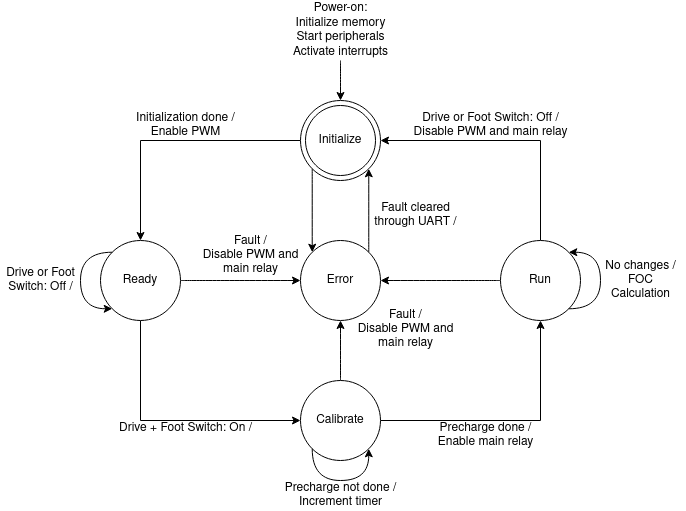

The diagram above was exported from draw.io. Its source (the exported page's mxGraphModel, read from the mxfile embedded in the PNG):
<mxGraphModel dx="1422" dy="739" grid="1" gridSize="10" guides="1" tooltips="1" connect="1" arrows="1" fold="1" page="1" pageScale="1" pageWidth="1169" pageHeight="827" math="0" shadow="0">
  <root>
    <mxCell id="0" />
    <mxCell id="1" parent="0" />
    <mxCell id="2" value="" style="edgeStyle=orthogonalEdgeStyle;rounded=0;orthogonalLoop=1;jettySize=auto;html=1;" edge="1" source="4" target="8" parent="1">
      <mxGeometry relative="1" as="geometry" />
    </mxCell>
    <mxCell id="3" style="edgeStyle=orthogonalEdgeStyle;curved=1;orthogonalLoop=1;jettySize=auto;html=1;exitX=0;exitY=1;exitDx=0;exitDy=0;entryX=0;entryY=0;entryDx=0;entryDy=0;" edge="1" source="4" target="16" parent="1">
      <mxGeometry relative="1" as="geometry" />
    </mxCell>
    <mxCell id="4" value="" style="ellipse;whiteSpace=wrap;html=1;aspect=fixed;" vertex="1" parent="1">
      <mxGeometry x="320" y="160" width="80" height="80" as="geometry" />
    </mxCell>
    <mxCell id="5" value="Initialize" style="ellipse;whiteSpace=wrap;html=1;aspect=fixed;" vertex="1" parent="1">
      <mxGeometry x="325" y="165" width="70" height="70" as="geometry" />
    </mxCell>
    <mxCell id="6" style="edgeStyle=orthogonalEdgeStyle;curved=1;orthogonalLoop=1;jettySize=auto;html=1;exitX=1;exitY=0.5;exitDx=0;exitDy=0;entryX=0;entryY=0.5;entryDx=0;entryDy=0;" edge="1" source="8" target="16" parent="1">
      <mxGeometry relative="1" as="geometry" />
    </mxCell>
    <mxCell id="7" style="edgeStyle=orthogonalEdgeStyle;rounded=0;orthogonalLoop=1;jettySize=auto;html=1;exitX=0.5;exitY=1;exitDx=0;exitDy=0;entryX=0;entryY=0.5;entryDx=0;entryDy=0;" edge="1" source="8" target="11" parent="1">
      <mxGeometry relative="1" as="geometry" />
    </mxCell>
    <mxCell id="8" value="Ready" style="ellipse;whiteSpace=wrap;html=1;aspect=fixed;" vertex="1" parent="1">
      <mxGeometry x="120" y="300" width="80" height="80" as="geometry" />
    </mxCell>
    <mxCell id="9" value="" style="edgeStyle=orthogonalEdgeStyle;rounded=0;orthogonalLoop=1;jettySize=auto;html=1;entryX=0.5;entryY=1;entryDx=0;entryDy=0;" edge="1" source="11" target="14" parent="1">
      <mxGeometry relative="1" as="geometry">
        <mxPoint x="520" y="454" as="targetPoint" />
      </mxGeometry>
    </mxCell>
    <mxCell id="10" style="edgeStyle=orthogonalEdgeStyle;curved=1;orthogonalLoop=1;jettySize=auto;html=1;exitX=0.5;exitY=0;exitDx=0;exitDy=0;entryX=0.5;entryY=1;entryDx=0;entryDy=0;" edge="1" source="11" target="16" parent="1">
      <mxGeometry relative="1" as="geometry" />
    </mxCell>
    <mxCell id="11" value="Calibrate" style="ellipse;whiteSpace=wrap;html=1;aspect=fixed;" vertex="1" parent="1">
      <mxGeometry x="320" y="440" width="80" height="80" as="geometry" />
    </mxCell>
    <mxCell id="12" style="edgeStyle=orthogonalEdgeStyle;rounded=0;orthogonalLoop=1;jettySize=auto;html=1;exitX=0.5;exitY=0;exitDx=0;exitDy=0;entryX=1;entryY=0.5;entryDx=0;entryDy=0;" edge="1" source="14" target="4" parent="1">
      <mxGeometry relative="1" as="geometry" />
    </mxCell>
    <mxCell id="13" style="edgeStyle=orthogonalEdgeStyle;curved=1;orthogonalLoop=1;jettySize=auto;html=1;exitX=0;exitY=0.5;exitDx=0;exitDy=0;entryX=1;entryY=0.5;entryDx=0;entryDy=0;" edge="1" source="14" target="16" parent="1">
      <mxGeometry relative="1" as="geometry">
        <mxPoint x="420" y="350" as="targetPoint" />
      </mxGeometry>
    </mxCell>
    <mxCell id="14" value="Run" style="ellipse;whiteSpace=wrap;html=1;aspect=fixed;" vertex="1" parent="1">
      <mxGeometry x="520" y="300" width="80" height="80" as="geometry" />
    </mxCell>
    <mxCell id="15" style="edgeStyle=orthogonalEdgeStyle;curved=1;orthogonalLoop=1;jettySize=auto;html=1;exitX=1;exitY=0;exitDx=0;exitDy=0;entryX=1;entryY=1;entryDx=0;entryDy=0;" edge="1" source="16" target="4" parent="1">
      <mxGeometry relative="1" as="geometry" />
    </mxCell>
    <mxCell id="16" value="Error" style="ellipse;whiteSpace=wrap;html=1;aspect=fixed;" vertex="1" parent="1">
      <mxGeometry x="320" y="300" width="80" height="80" as="geometry" />
    </mxCell>
    <mxCell id="17" value="&lt;div&gt;Initialization done /&lt;/div&gt;Enable PWM" style="text;html=1;align=center;verticalAlign=middle;resizable=0;points=[];autosize=1;" vertex="1" parent="1">
      <mxGeometry x="150" y="170" width="110" height="30" as="geometry" />
    </mxCell>
    <mxCell id="18" value="&lt;div&gt;Drive + Foot Switch: On /&lt;/div&gt;&lt;div&gt;&lt;br&gt;&lt;/div&gt;" style="text;html=1;align=center;verticalAlign=middle;resizable=0;points=[];autosize=1;" vertex="1" parent="1">
      <mxGeometry x="130" y="480" width="150" height="30" as="geometry" />
    </mxCell>
    <mxCell id="19" value="&lt;div&gt;Precharge done /&lt;/div&gt;&lt;div&gt;Enable main relay&lt;br&gt;&lt;/div&gt;" style="text;html=1;align=center;verticalAlign=middle;resizable=0;points=[];autosize=1;" vertex="1" parent="1">
      <mxGeometry x="450" y="480" width="110" height="30" as="geometry" />
    </mxCell>
    <mxCell id="20" value="&lt;div&gt;Drive or Foot Switch: Off /&lt;/div&gt;&lt;div&gt;Disable PWM and main relay&lt;br&gt;&lt;/div&gt;" style="text;html=1;align=center;verticalAlign=middle;resizable=0;points=[];autosize=1;" vertex="1" parent="1">
      <mxGeometry x="425" y="170" width="170" height="30" as="geometry" />
    </mxCell>
    <mxCell id="21" value="&lt;div&gt;Fault /&lt;/div&gt;&lt;div&gt;Disable PWM and&lt;/div&gt;&lt;div&gt;main relay&lt;br&gt;&lt;/div&gt;" style="text;html=1;align=center;verticalAlign=middle;resizable=0;points=[];autosize=1;" vertex="1" parent="1">
      <mxGeometry x="215" y="290" width="110" height="50" as="geometry" />
    </mxCell>
    <mxCell id="22" value="&lt;div&gt;Fault /&lt;/div&gt;&lt;div&gt;Disable PWM and&lt;/div&gt;&lt;div&gt;main relay&lt;br&gt;&lt;/div&gt;" style="text;html=1;align=center;verticalAlign=middle;resizable=0;points=[];autosize=1;" vertex="1" parent="1">
      <mxGeometry x="370" y="364" width="110" height="50" as="geometry" />
    </mxCell>
    <mxCell id="23" value="" style="edgeStyle=orthogonalEdgeStyle;curved=1;orthogonalLoop=1;jettySize=auto;html=1;" edge="1" source="24" parent="1">
      <mxGeometry relative="1" as="geometry">
        <mxPoint x="360" y="160" as="targetPoint" />
      </mxGeometry>
    </mxCell>
    <mxCell id="24" value="&lt;div&gt;Power-on:&lt;/div&gt;&lt;div&gt;Initialize memory&lt;br&gt;&lt;/div&gt;&lt;div&gt;Start peripherals&lt;/div&gt;&lt;div&gt;Activate interrupts&lt;/div&gt;" style="text;html=1;align=center;verticalAlign=middle;resizable=0;points=[];autosize=1;" vertex="1" parent="1">
      <mxGeometry x="305" y="60" width="110" height="60" as="geometry" />
    </mxCell>
    <mxCell id="25" value="&lt;div&gt;Fault cleared&lt;/div&gt;&lt;div&gt;through UART /&lt;/div&gt;" style="text;html=1;align=center;verticalAlign=middle;resizable=0;points=[];autosize=1;" vertex="1" parent="1">
      <mxGeometry x="385" y="260" width="100" height="30" as="geometry" />
    </mxCell>
    <mxCell id="26" style="edgeStyle=orthogonalEdgeStyle;orthogonalLoop=1;jettySize=auto;html=1;exitX=0;exitY=0;exitDx=0;exitDy=0;entryX=0;entryY=1;entryDx=0;entryDy=0;curved=1;" edge="1" source="8" target="8" parent="1">
      <mxGeometry relative="1" as="geometry">
        <Array as="points">
          <mxPoint x="100" y="312" />
          <mxPoint x="100" y="368" />
        </Array>
      </mxGeometry>
    </mxCell>
    <mxCell id="27" value="&lt;div&gt;Drive or Foot&lt;/div&gt;&lt;div&gt;Switch: Off /&lt;/div&gt;" style="text;html=1;align=center;verticalAlign=middle;resizable=0;points=[];autosize=1;strokeColor=none;" vertex="1" parent="1">
      <mxGeometry x="20" y="325" width="80" height="30" as="geometry" />
    </mxCell>
    <mxCell id="28" style="edgeStyle=orthogonalEdgeStyle;curved=1;orthogonalLoop=1;jettySize=auto;html=1;exitX=0;exitY=1;exitDx=0;exitDy=0;entryX=1;entryY=1;entryDx=0;entryDy=0;" edge="1" source="11" target="11" parent="1">
      <mxGeometry relative="1" as="geometry">
        <Array as="points">
          <mxPoint x="332" y="540" />
          <mxPoint x="388" y="540" />
        </Array>
      </mxGeometry>
    </mxCell>
    <mxCell id="29" value="&lt;div&gt;Precharge not done /&lt;/div&gt;&lt;div&gt;Increment timer&lt;br&gt;&lt;/div&gt;" style="text;html=1;align=center;verticalAlign=middle;resizable=0;points=[];autosize=1;strokeColor=none;" vertex="1" parent="1">
      <mxGeometry x="295" y="540" width="130" height="30" as="geometry" />
    </mxCell>
    <mxCell id="30" style="edgeStyle=orthogonalEdgeStyle;curved=1;orthogonalLoop=1;jettySize=auto;html=1;exitX=1;exitY=1;exitDx=0;exitDy=0;entryX=1;entryY=0;entryDx=0;entryDy=0;" edge="1" source="14" target="14" parent="1">
      <mxGeometry relative="1" as="geometry">
        <Array as="points">
          <mxPoint x="620" y="368" />
          <mxPoint x="620" y="312" />
        </Array>
      </mxGeometry>
    </mxCell>
    <mxCell id="31" value="&lt;div&gt;No changes /&lt;/div&gt;&lt;div&gt;FOC &lt;br&gt;&lt;/div&gt;&lt;div&gt;Calculation&lt;br&gt;&lt;/div&gt;" style="text;html=1;align=center;verticalAlign=middle;resizable=0;points=[];autosize=1;strokeColor=none;" vertex="1" parent="1">
      <mxGeometry x="615" y="315" width="90" height="50" as="geometry" />
    </mxCell>
  </root>
</mxGraphModel>